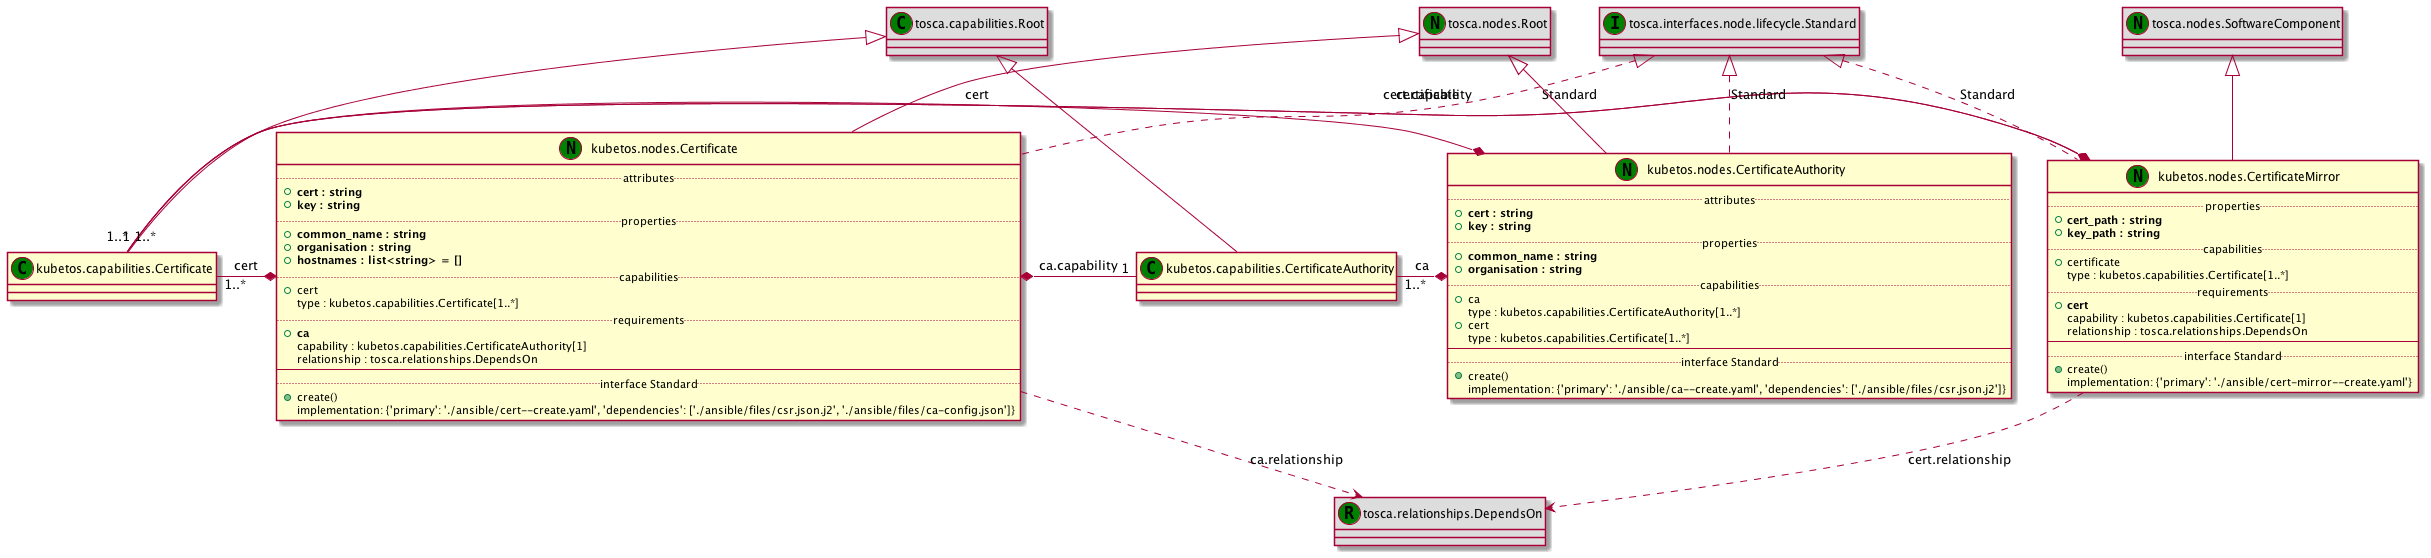

The diagram above was rendered by PlantUML. Its source (embedded in the PNG):
@startuml
set namespaceSeparator none
class "tosca.capabilities.Root" as tosca_capabilities_Root_CT << (C,green) >> #DDDDDD
class "kubetos.capabilities.Certificate" as kubetos_capabilities_Certificate_CT << (C,green) >> {
}
class "tosca.capabilities.Root" as tosca_capabilities_Root_CT << (C,green) >> #DDDDDD
class "kubetos.capabilities.CertificateAuthority" as kubetos_capabilities_CertificateAuthority_CT << (C,green) >> {
}
class "tosca.nodes.SoftwareComponent" as tosca_nodes_SoftwareComponent_NT << (N,green) >> #DDDDDD
class "kubetos.nodes.CertificateMirror" as kubetos_nodes_CertificateMirror_NT << (N,green) >> {
.. properties ..
+<b>cert_path : string
+<b>key_path : string
.. capabilities ..
+certificate
 type : kubetos.capabilities.Certificate[1..*]
.. requirements ..
+<b>cert
 capability : kubetos.capabilities.Certificate[1]
 relationship : tosca.relationships.DependsOn
--
.. interface Standard ..
+create()
 implementation: {'primary': './ansible/cert-mirror--create.yaml'}
}
class "tosca.relationships.DependsOn" as tosca_relationships_DependsOn_RT << (R,green) >> #DDDDDD
class "tosca.interfaces.node.lifecycle.Standard" as tosca_interfaces_node_lifecycle_Standard_IT << (I,green) >> #DDDDDD
class "tosca.nodes.Root" as tosca_nodes_Root_NT << (N,green) >> #DDDDDD
class "kubetos.nodes.Certificate" as kubetos_nodes_Certificate_NT << (N,green) >> {
.. attributes ..
+<b>cert : string
+<b>key : string
.. properties ..
+<b>common_name : string
+<b>organisation : string
+<b>hostnames : list<string> = []
.. capabilities ..
+cert
 type : kubetos.capabilities.Certificate[1..*]
.. requirements ..
+<b>ca
 capability : kubetos.capabilities.CertificateAuthority[1]
 relationship : tosca.relationships.DependsOn
--
.. interface Standard ..
+create()
 implementation: {'primary': './ansible/cert--create.yaml', 'dependencies': ['./ansible/files/csr.json.j2', './ansible/files/ca-config.json']}
}
class "tosca.relationships.DependsOn" as tosca_relationships_DependsOn_RT << (R,green) >> #DDDDDD
class "tosca.interfaces.node.lifecycle.Standard" as tosca_interfaces_node_lifecycle_Standard_IT << (I,green) >> #DDDDDD
class "tosca.nodes.Root" as tosca_nodes_Root_NT << (N,green) >> #DDDDDD
class "kubetos.nodes.CertificateAuthority" as kubetos_nodes_CertificateAuthority_NT << (N,green) >> {
.. attributes ..
+<b>cert : string
+<b>key : string
.. properties ..
+<b>common_name : string
+<b>organisation : string
.. capabilities ..
+ca
 type : kubetos.capabilities.CertificateAuthority[1..*]
+cert
 type : kubetos.capabilities.Certificate[1..*]
--
.. interface Standard ..
+create()
 implementation: {'primary': './ansible/ca--create.yaml', 'dependencies': ['./ansible/files/csr.json.j2']}
}
class "tosca.interfaces.node.lifecycle.Standard" as tosca_interfaces_node_lifecycle_Standard_IT << (I,green) >> #DDDDDD
tosca_capabilities_Root_CT <|-- kubetos_capabilities_Certificate_CT
tosca_capabilities_Root_CT <|-- kubetos_capabilities_CertificateAuthority_CT
tosca_nodes_SoftwareComponent_NT <|-- kubetos_nodes_CertificateMirror_NT
kubetos_capabilities_Certificate_CT "1..*" -* kubetos_nodes_CertificateMirror_NT : certificate
kubetos_nodes_CertificateMirror_NT *- "1" kubetos_capabilities_Certificate_CT : cert.capability
kubetos_nodes_CertificateMirror_NT ..> tosca_relationships_DependsOn_RT : cert.relationship
tosca_interfaces_node_lifecycle_Standard_IT <|.. kubetos_nodes_CertificateMirror_NT : Standard
tosca_nodes_Root_NT <|-- kubetos_nodes_Certificate_NT
kubetos_capabilities_Certificate_CT "1..*" -* kubetos_nodes_Certificate_NT : cert
kubetos_nodes_Certificate_NT *- "1" kubetos_capabilities_CertificateAuthority_CT : ca.capability
kubetos_nodes_Certificate_NT ..> tosca_relationships_DependsOn_RT : ca.relationship
tosca_interfaces_node_lifecycle_Standard_IT <|.. kubetos_nodes_Certificate_NT : Standard
tosca_nodes_Root_NT <|-- kubetos_nodes_CertificateAuthority_NT
kubetos_capabilities_CertificateAuthority_CT "1..*" -* kubetos_nodes_CertificateAuthority_NT : ca
kubetos_capabilities_Certificate_CT "1..*" -* kubetos_nodes_CertificateAuthority_NT : cert
tosca_interfaces_node_lifecycle_Standard_IT <|.. kubetos_nodes_CertificateAuthority_NT : Standard
@enduml